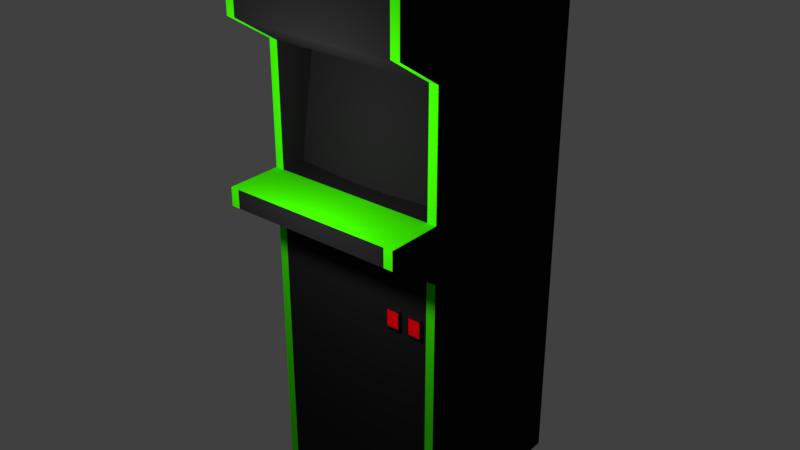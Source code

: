 # Source: arcade2_p3.blend  (saved by Blender 2.79.0; exported with 4.5.12 LTS)
import bpy
from mathutils import Matrix  # noqa: F401  (used for matrix-valued properties, if any)

bpy.ops.wm.read_factory_settings(use_empty=True)
scene = bpy.context.scene
scene.name = 'Scene'

# ---- collections
col_collection_1 = bpy.data.collections.new('Collection 1'); scene.collection.children.link(col_collection_1)

# ---- materials (node trees are filled in below, after node groups)
mat_material_001 = bpy.data.materials.new('Material.001')
mat_material_001.alpha_threshold = 0.0
mat_material_001.use_transparent_shadow = False
mat_material_001.diffuse_color = (0.01341, 0.01341, 0.01341, 1.0)
mat_material_001.roughness = 0.5
mat_material_002 = bpy.data.materials.new('Material.002')
mat_material_002.alpha_threshold = 0.0
mat_material_002.use_transparent_shadow = False
mat_material_002.diffuse_color = (0.04535, 0.8, 0.0, 1.0)
mat_material_002.roughness = 0.5
mat_material_003 = bpy.data.materials.new('Material.003')
mat_material_003.alpha_threshold = 0.0
mat_material_003.use_transparent_shadow = False
mat_material_003.diffuse_color = (1.0, 0.0, 0.004166, 1.0)
mat_material_003.roughness = 0.5

# ---- material node trees

# ---- world
world_world = bpy.data.worlds.new('World'); scene.world = world_world
world_world.color = (0.05088, 0.05088, 0.05088)
world_world.use_sun_shadow = False
world_world.sun_shadow_jitter_overblur = 0.0
world_world.cycles.sampling_method = 'MANUAL'

# ---- lights
light_point = bpy.data.lights.new('Point', 'POINT')
light_point.transmission_factor = 0.0
light_point.energy = 100.0
light_point.shadow_buffer_clip_start = 0.5
light_point.shadow_soft_size = 0.1
light_point.shadow_maximum_resolution = 0.006
light_point.use_absolute_resolution = True

# ---- meshes
me_cube_004 = bpy.data.meshes.new('Cube.004')
me_cube_004.from_pydata([(0.7187, 0.9, 3.606), (0.5293, 0.9, 4.797), (0.7187, -0.905, 3.606), (0.5293, -0.905, 4.797), (0.7376, -0.7245, 3.605), (0.7578, -0.544, 3.604), (0.7762, -0.3635, 3.603), (0.7895, -0.183, 3.602), (0.7947, -0.0025, 3.602), (0.7895, 0.178, 3.602), (0.7762, 0.3585, 3.603), (0.7578, 0.539, 3.604), (0.7376, 0.7195, 3.605), (0.5482, -0.7245, 4.802), (0.5684, -0.544, 4.808), (0.5868, -0.3635, 4.813), (0.6001, -0.183, 4.816), (0.6053, -0.0025, 4.817), (0.6001, 0.178, 4.816), (0.5868, 0.3585, 4.813), (0.5684, 0.539, 4.808), (0.5482, 0.7195, 4.802)], [], [(12, 0, 1, 21), (2, 4, 13, 3), (4, 5, 14, 13), (5, 6, 15, 14), (6, 7, 16, 15), (7, 8, 17, 16), (8, 9, 18, 17), (9, 10, 19, 18), (10, 11, 20, 19), (11, 12, 21, 20)])
me_cube_004.polygons.foreach_set('use_smooth', [True] * 10)
_uv = me_cube_004.uv_layers.new(name='UVMap')
_uv.uv.foreach_set('vector', [0.8999, 8.156e-05, 0.9999, 8.157e-05, 1.0, 1.0, 0.9, 1.0, 8.15e-05, 8.15e-05, 0.1001, 8.151e-05, 0.1, 1.0, 0.0, 1.0, 0.1001, 8.151e-05, 0.2, 8.152e-05, 0.2, 1.0, 0.1, 1.0, 0.2, 8.152e-05, 0.3, 8.152e-05, 0.3, 1.0, 0.2, 1.0, 0.3, 8.152e-05, 0.4, 8.153e-05, 0.4, 1.0, 0.3, 1.0, 0.4, 8.153e-05, 0.5, 8.154e-05, 0.5, 1.0, 0.4, 1.0, 0.5, 8.154e-05, 0.6, 8.154e-05, 0.6, 1.0, 0.5, 1.0, 0.6, 8.154e-05, 0.7, 8.155e-05, 0.7, 1.0, 0.6, 1.0, 0.7, 8.155e-05, 0.8, 8.156e-05, 0.8, 1.0, 0.7, 1.0, 0.8, 8.156e-05, 0.8999, 8.156e-05, 0.9, 1.0, 0.8, 1.0])
me_cube_004.materials.append(mat_material_001)
me_cube_004.materials.append(mat_material_002)
me_cube_004.materials.append(mat_material_003)
me_cube_004.use_remesh_preserve_volume = False
me_cube_004.use_remesh_preserve_attributes = False
me_cube_004.use_mirror_vertex_groups = False
me_cube_004.update()
me_cube_001 = bpy.data.meshes.new('Cube.001')
me_cube_001.from_pydata([(1.036, 0.4405, 2.358), (1.036, 0.4405, 2.565), (1.036, 0.5959, 2.358), (1.036, 0.5959, 2.565), (1.036, 0.6996, 2.358), (1.036, 0.6996, 2.565), (1.036, 0.855, 2.358), (1.036, 0.855, 2.565), (-1.0, -1.0, 0.0), (-1.0, -1.0, 3.0), (-1.0, 1.0, 0.0), (-1.0, 1.0, 3.0), (1.0, -1.0, 0.0), (1.0, -1.0, 3.0), (1.0, 1.0, 0.0), (1.0, 1.0, 3.0), (-1.0, -1.0, 3.4), (-1.0, 1.0, 3.4), (1.6, -1.0, 3.4), (1.6, 1.0, 3.4), (-1.0, -1.0, 3.6), (-1.0, 1.0, 3.6), (1.6, -1.0, 3.6), (1.6, 1.0, 3.6), (1.0, -1.0, 3.4), (1.0, -1.0, 3.6), (1.0, 1.0, 3.6), (1.0, 1.0, 3.4), (-1.0, -1.0, 4.917), (-1.0, 1.0, 4.917), (1.0, -1.0, 4.917), (1.0, 1.0, 4.917), (-1.0, -1.0, 5.243), (-1.0, 1.0, 5.243), (1.5, -1.0, 5.243), (1.5, 1.0, 5.243), (-1.0, -1.0, 5.844), (-1.0, 1.0, 5.844), (1.5, -1.0, 5.844), (1.5, 1.0, 5.844), (-1.0, -1.0, 6.021), (-1.0, 1.0, 6.021), (0.9, -1.0, 6.021), (0.9, 1.0, 6.021), (-1.0, 0.9, 0.0), (-1.0, 0.9, 3.0), (1.0, 0.9, 0.0), (1.0, 0.9, 3.0), (-1.0, 0.9, 3.4), (1.6, 0.9, 3.4), (-1.0, 0.9, 3.6), (1.6, 0.9, 3.6), (1.0, 0.9, 3.6), (-1.0, 0.9, 4.917), (1.0, 0.9, 4.917), (-1.0, 0.9, 5.243), (1.5, 0.9, 5.243), (-1.0, 0.9, 5.844), (1.5, 0.9, 5.844), (-1.0, 0.9, 6.021), (0.9, 0.9, 6.021), (-1.0, -0.905, 0.0), (1.0, -0.905, 3.0), (1.6, -0.905, 3.4), (1.6, -0.905, 3.6), (-1.0, -0.905, 3.0), (1.0, -0.905, 0.0), (-1.0, -0.905, 3.4), (-1.0, -0.905, 3.6), (1.0, -0.905, 3.6), (-1.0, -0.905, 4.917), (1.0, -0.905, 4.917), (-1.0, -0.905, 5.243), (1.5, -0.905, 5.243), (-1.0, -0.905, 5.844), (1.5, -0.905, 5.844), (-1.0, -0.905, 6.021), (0.9, -0.905, 6.021), (0.6972, 0.9, 3.607), (0.5078, 0.9, 4.791), (0.6972, -0.905, 3.607), (0.5078, -0.905, 4.791), (1.0, 0.5959, 2.565), (1.0, 0.4405, 2.565), (1.0, 0.4405, 2.358), (1.0, 0.5959, 2.358), (1.0, 0.855, 2.565), (1.0, 0.6996, 2.358), (1.0, 0.6996, 2.565), (1.0, 0.855, 2.358), (1.036, 0.5881, 2.555), (1.036, 0.5881, 2.368), (1.036, 0.4483, 2.368), (1.036, 0.4483, 2.555), (1.036, 0.8472, 2.555), (1.036, 0.8472, 2.368), (1.036, 0.7073, 2.368), (1.036, 0.7073, 2.555), (1.029, 0.5881, 2.555), (1.029, 0.5881, 2.368), (1.029, 0.4483, 2.368), (1.029, 0.4483, 2.555), (1.029, 0.8472, 2.555), (1.029, 0.8472, 2.368), (1.029, 0.7073, 2.368), (1.029, 0.7073, 2.555)], [], [(3, 1, 93, 90), (0, 1, 83, 84), (3, 82, 83, 1), (7, 5, 97, 94), (4, 5, 88, 87), (7, 86, 88, 5), (44, 45, 11, 10), (10, 11, 15, 14), (66, 62, 13, 12), (12, 13, 9, 8), (61, 66, 12, 8), (9, 13, 24, 16), (49, 19, 23, 51), (15, 27, 19), (47, 15, 19, 49), (65, 9, 16, 67), (64, 69, 25, 22), (67, 16, 20, 68), (16, 24, 25, 20), (19, 27, 26, 23), (24, 13, 18), (25, 24, 18, 22), (26, 27, 17, 21), (27, 15, 11, 17), (68, 20, 28, 70), (54, 31, 35, 56), (52, 26, 31, 54), (20, 25, 30, 28), (26, 21, 29, 31), (35, 33, 37, 39), (28, 30, 34, 32), (31, 29, 33, 35), (70, 28, 32, 72), (39, 37, 41, 43), (72, 32, 36, 74), (56, 35, 39, 58), (32, 34, 38, 36), (60, 43, 41, 59), (74, 36, 40, 76), (58, 39, 43, 60), (36, 38, 42, 40), (75, 58, 60, 77), (37, 57, 59, 41), (77, 60, 59, 76), (73, 56, 58, 75), (33, 55, 57, 37), (29, 53, 55, 33), (54, 71, 81, 79), (71, 54, 56, 73), (21, 50, 53, 29), (17, 48, 50, 21), (23, 26, 52, 51), (11, 45, 48, 17), (62, 47, 49, 63), (63, 49, 51, 64), (10, 14, 46, 44), (14, 15, 47, 46), (61, 65, 45, 44), (8, 9, 65, 61), (18, 63, 64, 22), (13, 62, 63, 18), (30, 71, 73, 34), (25, 69, 71, 30), (34, 73, 75, 38), (42, 77, 76, 40), (38, 75, 77, 42), (57, 74, 76, 59), (55, 72, 74, 57), (53, 70, 72, 55), (50, 68, 70, 53), (48, 67, 68, 50), (51, 52, 69, 64), (45, 65, 67, 48), (44, 46, 66, 61), (46, 47, 86, 89, 87, 85, 84, 62, 66), (69, 52, 78, 80), (71, 69, 80, 81), (52, 54, 79, 78), (89, 86, 7, 6), (62, 84, 83, 82, 85, 87, 88, 86, 47), (85, 82, 3, 2), (87, 89, 6, 4), (84, 85, 2, 0), (97, 96, 104, 105), (2, 3, 90, 91), (1, 0, 92, 93), (0, 2, 91, 92), (90, 93, 101, 98), (6, 7, 94, 95), (5, 4, 96, 97), (4, 6, 95, 96), (99, 98, 101, 100), (103, 102, 105, 104), (91, 90, 98, 99), (96, 95, 103, 104), (93, 92, 100, 101), (92, 91, 99, 100), (94, 97, 105, 102), (95, 94, 102, 103)])
me_cube_001.polygons.foreach_set('material_index', [0, 0, 0, 0, 0, 0, 1, 0, 1, 0, 1, 0, 1, 0, 1, 1, 1, 1, 0, 0, 0, 0, 0, 0, 1, 1, 1, 0, 0, 0, 0, 0, 1, 0, 1, 1, 0, 1, 1, 1, 0, 0, 1, 0, 0, 1, 1, 0, 0, 1, 1, 1, 1, 0, 0, 1, 1, 0, 1, 1, 1, 1, 1, 1, 1, 1, 0, 0, 0, 0, 0, 1, 0, 0, 0, 0, 0, 0, 0, 0, 0, 0, 0, 0, 0, 0, 0, 0, 0, 0, 0, 2, 2, 0, 0, 0, 0, 0, 0])
_uv = me_cube_001.uv_layers.new(name='UVMap')
_uv.uv.foreach_set('vector', [0.5534, 0.1114, 0.5548, 0.1099, 0.5555, 0.1105, 0.5534, 0.1117, 0.5613, 0.118, 0.5548, 0.1099, 0.5539, 0.1087, 0.5656, 0.1202, 0.5534, 0.1114, 0.5517, 0.11, 0.5539, 0.1087, 0.5548, 0.1099, 0.5396, 0.1098, 0.5459, 0.1103, 0.5458, 0.111, 0.5397, 0.1105, 0.5475, 0.1206, 0.5459, 0.1103, 0.5467, 0.1087, 0.5501, 0.1221, 0.5396, 0.1098, 0.5362, 0.1042, 0.5467, 0.1087, 0.5459, 0.1103, 0.0002278, 0.05456, 0.1369, 0.006322, 0.1382, 0.01262, 0.00542, 0.05791, 0.8541, 0.01623, 0.8541, 0.1795, 0.7453, 0.1795, 0.7453, 0.01623, 0.06831, 0.3597, 0.1737, 0.3022, 0.1764, 0.3057, 0.07201, 0.3617, 0.04428, 0.7518, 0.1476, 0.6958, 0.1411, 0.8248, 0.05591, 0.8097, 0.08194, 0.4243, 0.06831, 0.3597, 0.07201, 0.3617, 0.08443, 0.4218, 0.1411, 0.8248, 0.1476, 0.6958, 0.1772, 0.6997, 0.1615, 0.8273, 0.1604, 0.1712, 0.1582, 0.1639, 0.1736, 0.1627, 0.175, 0.1686, 0.7453, 0.1795, 0.7453, 0.2013, 0.7126, 0.2013, 0.1192, 0.1888, 0.1187, 0.1836, 0.1582, 0.1639, 0.1604, 0.1712, 0.1699, 0.4394, 0.1705, 0.4361, 0.1909, 0.4385, 0.1901, 0.4438, 0.222, 0.263, 0.2534, 0.2474, 0.2544, 0.2537, 0.225, 0.2688, 0.1901, 0.4438, 0.1909, 0.4385, 0.2045, 0.4407, 0.2034, 0.446, 0.1615, 0.8273, 0.1772, 0.6997, 0.1906, 0.7008, 0.1751, 0.8296, 0.7126, 0.2013, 0.7453, 0.2013, 0.7453, 0.2122, 0.7126, 0.2122, 0.1772, 0.6997, 0.1476, 0.6958, 0.1796, 0.6652, 0.1906, 0.7008, 0.1772, 0.6997, 0.1796, 0.6652, 0.1957, 0.6583, 0.7453, 0.2122, 0.7453, 0.2013, 0.8541, 0.2013, 0.8541, 0.2122, 0.7453, 0.2013, 0.7453, 0.1795, 0.8541, 0.1795, 0.8541, 0.2013, 0.2034, 0.446, 0.2045, 0.4407, 0.2706, 0.4553, 0.2693, 0.4607, 0.2906, 0.146, 0.2921, 0.1398, 0.3199, 0.158, 0.3185, 0.1634, 0.2064, 0.153, 0.2047, 0.1468, 0.2921, 0.1398, 0.2906, 0.146, 0.1751, 0.8296, 0.1906, 0.7008, 0.2917, 0.7034, 0.2412, 0.8439, 0.7453, 0.2122, 0.8541, 0.2122, 0.8541, 0.2838, 0.7453, 0.2838, 0.7181, 0.3016, 0.8541, 0.3016, 0.8541, 0.3343, 0.7181, 0.3343, 0.2412, 0.8439, 0.2917, 0.7034, 0.3281, 0.6822, 0.2639, 0.8499, 0.7453, 0.2838, 0.8541, 0.2838, 0.8541, 0.3016, 0.7181, 0.3016, 0.2693, 0.4607, 0.2706, 0.4553, 0.2932, 0.4612, 0.2917, 0.4669, 0.7181, 0.3343, 0.8541, 0.3343, 0.8541, 0.3439, 0.7507, 0.3439, 0.2917, 0.4669, 0.2932, 0.4612, 0.3253, 0.4683, 0.3254, 0.4747, 0.3185, 0.1634, 0.3199, 0.158, 0.3519, 0.1564, 0.3559, 0.1628, 0.2639, 0.8499, 0.3281, 0.6822, 0.3542, 0.7163, 0.2958, 0.8571, 0.3726, 0.123, 0.3653, 0.1218, 0.3436, 0.01074, 0.349, 0.005935, 0.3254, 0.4747, 0.3253, 0.4683, 0.3381, 0.4676, 0.3414, 0.4741, 0.3559, 0.1628, 0.3519, 0.1564, 0.3653, 0.1218, 0.3726, 0.123, 0.2958, 0.8571, 0.3542, 0.7163, 0.3523, 0.7536, 0.3087, 0.8567, 0.6404, 0.8363, 0.541, 0.8352, 0.5414, 0.8007, 0.6408, 0.8019, 0.333, 0.008264, 0.335, 0.0001026, 0.349, 0.005935, 0.3436, 0.01074, 0.6408, 0.8019, 0.5414, 0.8007, 0.5426, 0.6962, 0.6418, 0.6972, 0.64, 0.8693, 0.5407, 0.8682, 0.541, 0.8352, 0.6404, 0.8363, 0.2889, 0.00697, 0.2888, 0.0001026, 0.335, 0.0001026, 0.333, 0.008264, 0.2682, 0.008662, 0.2677, 0.001953, 0.2888, 0.0001026, 0.2889, 0.00697, 0.5403, 0.9011, 0.6396, 0.9022, 0.6149, 0.9288, 0.5576, 0.9234, 0.6396, 0.9022, 0.5403, 0.9011, 0.5407, 0.8682, 0.64, 0.8693, 0.1767, 0.0101, 0.1765, 0.003442, 0.2677, 0.001953, 0.2682, 0.008662, 0.1636, 0.0104, 0.1632, 0.003852, 0.1765, 0.003442, 0.1767, 0.0101, 0.1736, 0.1627, 0.2047, 0.1468, 0.2064, 0.153, 0.175, 0.1686, 0.1382, 0.01262, 0.1369, 0.006322, 0.1632, 0.003852, 0.1636, 0.0104, 0.652, 0.07819, 0.5305, 0.0784, 0.5305, 0.02989, 0.6519, 0.02969, 0.6519, 0.02969, 0.5305, 0.02989, 0.5304, 0.01643, 0.6519, 0.01623, 0.00542, 0.05791, 0.0046, 0.1412, 0.0001026, 0.1446, 0.0002278, 0.05456, 0.0046, 0.1412, 0.1187, 0.1836, 0.1192, 0.1888, 0.0001026, 0.1446, 0.6434, 0.372, 0.6422, 0.5325, 0.5453, 0.5316, 0.5473, 0.371, 0.08443, 0.4218, 0.1705, 0.4361, 0.1699, 0.4394, 0.08194, 0.4243, 0.2088, 0.2758, 0.2055, 0.2701, 0.222, 0.263, 0.225, 0.2688, 0.1764, 0.3057, 0.1737, 0.3022, 0.2055, 0.2701, 0.2088, 0.2758, 0.3311, 0.2576, 0.3346, 0.2518, 0.3641, 0.2881, 0.3583, 0.2925, 0.2544, 0.2537, 0.2534, 0.2474, 0.3346, 0.2518, 0.3311, 0.2576, 0.3583, 0.2925, 0.3641, 0.2881, 0.391, 0.3249, 0.3843, 0.327, 0.3818, 0.3645, 0.3885, 0.3664, 0.3414, 0.4741, 0.3381, 0.4676, 0.3843, 0.327, 0.391, 0.3249, 0.3885, 0.3664, 0.3818, 0.3645, 0.5428, 0.6864, 0.6418, 0.6874, 0.6418, 0.6972, 0.5426, 0.6962, 0.5433, 0.6535, 0.642, 0.6545, 0.6418, 0.6874, 0.5428, 0.6864, 0.5436, 0.6357, 0.642, 0.6366, 0.642, 0.6545, 0.5433, 0.6535, 0.5445, 0.564, 0.6424, 0.565, 0.642, 0.6366, 0.5436, 0.6357, 0.5449, 0.5532, 0.6422, 0.5541, 0.6424, 0.565, 0.5445, 0.564, 0.175, 0.1686, 0.2064, 0.153, 0.2534, 0.2474, 0.222, 0.263, 0.5453, 0.5316, 0.6422, 0.5325, 0.6422, 0.5541, 0.5449, 0.5532, 0.5473, 0.371, 0.5488, 0.2651, 0.644, 0.2661, 0.6434, 0.372, 0.5488, 0.2651, 0.5305, 0.0784, 0.5362, 0.1042, 0.5374, 0.126, 0.5501, 0.1221, 0.5553, 0.1203, 0.5656, 0.1202, 0.652, 0.07819, 0.644, 0.2661, 0.624, 0.9838, 0.5304, 0.9796, 0.5513, 0.9642, 0.6095, 0.9695, 0.6396, 0.9022, 0.624, 0.9838, 0.6095, 0.9695, 0.6149, 0.9288, 0.5304, 0.9796, 0.5403, 0.9011, 0.5576, 0.9234, 0.5513, 0.9642, 0.3984, 0.1135, 0.3971, 0.09099, 0.4006, 0.09675, 0.4006, 0.1093, 0.652, 0.07819, 0.5656, 0.1202, 0.5539, 0.1087, 0.5517, 0.11, 0.5553, 0.1203, 0.5501, 0.1221, 0.5467, 0.1087, 0.5362, 0.1042, 0.5305, 0.0784, 0.5553, 0.1203, 0.5517, 0.11, 0.5534, 0.1114, 0.5558, 0.1181, 0.5501, 0.1221, 0.5374, 0.126, 0.5395, 0.1219, 0.5475, 0.1206, 0.5656, 0.1202, 0.5553, 0.1203, 0.5558, 0.1181, 0.5613, 0.118, 0.5458, 0.111, 0.5471, 0.12, 0.5467, 0.1196, 0.5459, 0.1116, 0.5558, 0.1181, 0.5534, 0.1114, 0.5534, 0.1117, 0.5556, 0.1178, 0.5548, 0.1099, 0.5613, 0.118, 0.5607, 0.117, 0.5555, 0.1105, 0.5613, 0.118, 0.5558, 0.1181, 0.5556, 0.1178, 0.5607, 0.117, 0.5534, 0.1117, 0.5555, 0.1105, 0.5562, 0.111, 0.5534, 0.1119, 0.5395, 0.1219, 0.5396, 0.1098, 0.5397, 0.1105, 0.54, 0.1211, 0.5459, 0.1103, 0.5475, 0.1206, 0.5471, 0.12, 0.5458, 0.111, 0.5475, 0.1206, 0.5395, 0.1219, 0.54, 0.1211, 0.5471, 0.12, 0.09232, 0.5183, 0.09232, 0.6219, 0.01469, 0.6219, 0.01469, 0.5183, 0.2345, 0.5183, 0.2345, 0.6219, 0.1568, 0.6219, 0.1568, 0.5183, 0.5556, 0.1178, 0.5534, 0.1117, 0.5534, 0.1119, 0.5554, 0.1176, 0.5471, 0.12, 0.54, 0.1211, 0.5403, 0.1204, 0.5467, 0.1196, 0.5555, 0.1105, 0.5607, 0.117, 0.5602, 0.1162, 0.5562, 0.111, 0.5607, 0.117, 0.5556, 0.1178, 0.5554, 0.1176, 0.5602, 0.1162, 0.5397, 0.1105, 0.5458, 0.111, 0.5459, 0.1116, 0.5398, 0.111, 0.54, 0.1211, 0.5397, 0.1105, 0.5398, 0.111, 0.5403, 0.1204])
me_cube_001.materials.append(mat_material_001)
me_cube_001.materials.append(mat_material_002)
me_cube_001.materials.append(mat_material_003)
me_cube_001.use_remesh_preserve_volume = False
me_cube_001.use_remesh_preserve_attributes = False
me_cube_001.use_mirror_vertex_groups = False
me_cube_001.update()

# ---- objects
ob_cube_001 = bpy.data.objects.new('Cube.001', me_cube_004)
ob_point = bpy.data.objects.new('Point', light_point)
ob_cube = bpy.data.objects.new('Cube', me_cube_001)

# ---- transforms, parenting, visibility, modifiers, constraints
ob_cube_001.location = (0.0, 0.0, 0.0)
ob_cube_001.rotation_euler = (0.0, -0.0, -1.571)
ob_cube_001.scale = (0.7719, 0.7719, 0.7719)
ob_cube_001.lineart.crease_threshold = 0.0
ob_point.location = (0.0851, -2.0, 3.5)
ob_point.lineart.crease_threshold = 0.0
ob_cube.location = (0.0, 0.0, 0.0)
ob_cube.rotation_euler = (0.0, -0.0, -1.571)
ob_cube.scale = (0.7719, 0.7719, 0.7719)
ob_cube.lineart.crease_threshold = 0.0

# ---- collection membership
col_collection_1.objects.link(ob_cube_001)
col_collection_1.objects.link(ob_point)
col_collection_1.objects.link(ob_cube)

# ---- scene / render settings (as saved in the file)
scene.frame_start = 1; scene.frame_end = 250; scene.frame_set(3)
scene.render.engine = 'BLENDER_EEVEE_NEXT'
scene.render.resolution_percentage = 50
scene.render.dither_intensity = 0.0
scene.cycles.use_denoising = False
scene.cycles.samples = 128
scene.cycles.sampling_pattern = 'TABULATED_SOBOL'
scene.cycles.use_adaptive_sampling = False
scene.cycles.use_light_tree = False
scene.cycles.blur_glossy = 0.0
scene.cycles.sample_clamp_indirect = 0.0
scene.view_settings.view_transform = 'Standard'
bpy.context.view_layer.update()

# ---- added for rendering (the .blend has no active camera): camera
cam_auto = bpy.data.cameras.new('AutoCamera')
cam_auto.lens = 50.0
cam_auto.sensor_width = 36.0
cam_auto.clip_end = 1000.0
ob_auto_camera = bpy.data.objects.new('AutoCamera', cam_auto)
scene.collection.objects.link(ob_auto_camera)
ob_auto_camera.location = (4.89683, -6.10777, 6.24126)
ob_auto_camera.rotation_euler = (1.09748, -7.21219e-08, 0.694738)
scene.camera = ob_auto_camera
bpy.context.view_layer.update()
